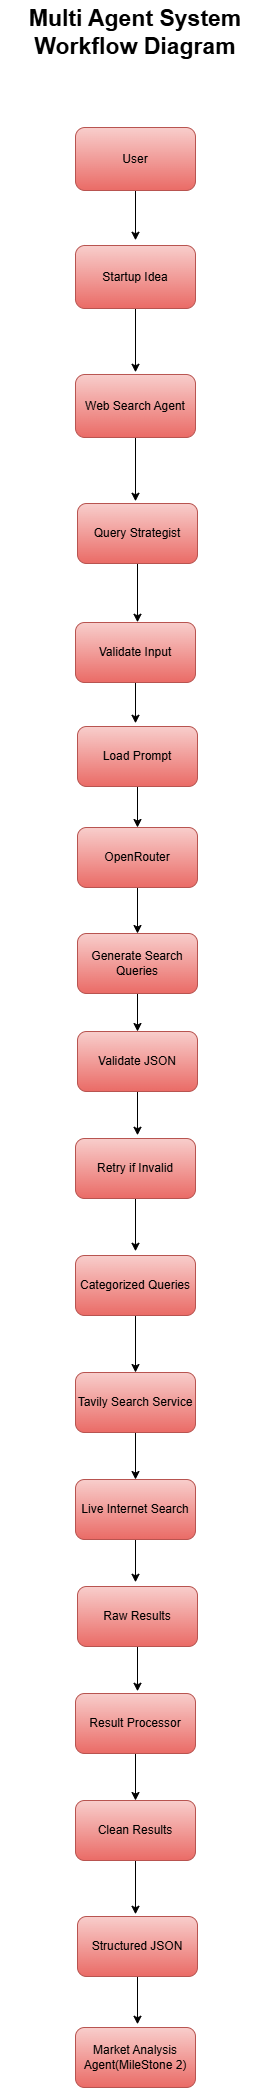

The diagram above was exported from draw.io. Its source (the exported page's mxGraphModel, read from the mxfile embedded in the PNG):
<mxGraphModel dx="3433" dy="2993" grid="0" gridSize="10" guides="1" tooltips="1" connect="1" arrows="1" fold="1" page="0" pageScale="1" pageWidth="827" pageHeight="1169" math="0" shadow="0">
  <root>
    <mxCell id="0" />
    <mxCell id="1" parent="0" />
    <mxCell id="a9aEuxe_fmhIDkSceEhM-24" edge="1" parent="1" source="a9aEuxe_fmhIDkSceEhM-1" style="edgeStyle=orthogonalEdgeStyle;rounded=0;orthogonalLoop=1;jettySize=auto;html=1;">
      <mxGeometry relative="1" as="geometry">
        <mxPoint x="395" y="171.7500228881836" as="targetPoint" />
      </mxGeometry>
    </mxCell>
    <mxCell id="a9aEuxe_fmhIDkSceEhM-1" parent="1" style="rounded=1;whiteSpace=wrap;html=1;fillColor=#f8cecc;gradientColor=#ea6b66;strokeColor=#b85450;" value="Validate Input" vertex="1">
      <mxGeometry height="60" width="120" x="335" y="71" as="geometry" />
    </mxCell>
    <mxCell id="a9aEuxe_fmhIDkSceEhM-25" edge="1" parent="1" source="a9aEuxe_fmhIDkSceEhM-2" style="edgeStyle=orthogonalEdgeStyle;rounded=0;orthogonalLoop=1;jettySize=auto;html=1;entryX=0.5;entryY=0;entryDx=0;entryDy=0;" target="a9aEuxe_fmhIDkSceEhM-3">
      <mxGeometry relative="1" as="geometry" />
    </mxCell>
    <mxCell id="a9aEuxe_fmhIDkSceEhM-2" parent="1" style="rounded=1;whiteSpace=wrap;html=1;fillColor=#f8cecc;gradientColor=#ea6b66;strokeColor=#b85450;" value="Load Prompt" vertex="1">
      <mxGeometry height="60" width="120" x="337" y="175" as="geometry" />
    </mxCell>
    <mxCell id="a9aEuxe_fmhIDkSceEhM-26" edge="1" parent="1" source="a9aEuxe_fmhIDkSceEhM-3" style="edgeStyle=orthogonalEdgeStyle;rounded=0;orthogonalLoop=1;jettySize=auto;html=1;entryX=0.5;entryY=0;entryDx=0;entryDy=0;" target="a9aEuxe_fmhIDkSceEhM-4">
      <mxGeometry relative="1" as="geometry" />
    </mxCell>
    <mxCell id="a9aEuxe_fmhIDkSceEhM-3" parent="1" style="rounded=1;whiteSpace=wrap;html=1;fillColor=#f8cecc;gradientColor=#ea6b66;strokeColor=#b85450;" value="OpenRouter" vertex="1">
      <mxGeometry height="60" width="120" x="337" y="276" as="geometry" />
    </mxCell>
    <mxCell id="a9aEuxe_fmhIDkSceEhM-27" edge="1" parent="1" source="a9aEuxe_fmhIDkSceEhM-4" style="edgeStyle=orthogonalEdgeStyle;rounded=0;orthogonalLoop=1;jettySize=auto;html=1;exitX=0.5;exitY=1;exitDx=0;exitDy=0;entryX=0.5;entryY=0;entryDx=0;entryDy=0;" target="a9aEuxe_fmhIDkSceEhM-5">
      <mxGeometry relative="1" as="geometry" />
    </mxCell>
    <mxCell id="a9aEuxe_fmhIDkSceEhM-4" parent="1" style="rounded=1;whiteSpace=wrap;html=1;fillColor=#f8cecc;gradientColor=#ea6b66;strokeColor=#b85450;" value="Generate Search Queries" vertex="1">
      <mxGeometry height="60" width="120" x="337" y="382" as="geometry" />
    </mxCell>
    <mxCell id="a9aEuxe_fmhIDkSceEhM-28" edge="1" parent="1" source="a9aEuxe_fmhIDkSceEhM-5" style="edgeStyle=orthogonalEdgeStyle;rounded=0;orthogonalLoop=1;jettySize=auto;html=1;">
      <mxGeometry relative="1" as="geometry">
        <mxPoint x="397" y="583.7500305175781" as="targetPoint" />
      </mxGeometry>
    </mxCell>
    <mxCell id="a9aEuxe_fmhIDkSceEhM-5" parent="1" style="rounded=1;whiteSpace=wrap;html=1;fillColor=#f8cecc;gradientColor=#ea6b66;strokeColor=#b85450;" value="Validate JSON" vertex="1">
      <mxGeometry height="60" width="120" x="337" y="480" as="geometry" />
    </mxCell>
    <mxCell id="a9aEuxe_fmhIDkSceEhM-31" edge="1" parent="1" source="a9aEuxe_fmhIDkSceEhM-6" style="edgeStyle=orthogonalEdgeStyle;rounded=0;orthogonalLoop=1;jettySize=auto;html=1;entryX=0.5;entryY=0;entryDx=0;entryDy=0;" target="a9aEuxe_fmhIDkSceEhM-7">
      <mxGeometry relative="1" as="geometry" />
    </mxCell>
    <mxCell id="a9aEuxe_fmhIDkSceEhM-6" parent="1" style="rounded=1;whiteSpace=wrap;html=1;fillColor=#f8cecc;gradientColor=#ea6b66;strokeColor=#b85450;" value="Tavily Search Service" vertex="1">
      <mxGeometry height="60" width="120" x="335" y="821" as="geometry" />
    </mxCell>
    <mxCell id="a9aEuxe_fmhIDkSceEhM-32" edge="1" parent="1" source="a9aEuxe_fmhIDkSceEhM-7" style="edgeStyle=orthogonalEdgeStyle;rounded=0;orthogonalLoop=1;jettySize=auto;html=1;">
      <mxGeometry relative="1" as="geometry">
        <mxPoint x="395" y="1030.7500381469727" as="targetPoint" />
      </mxGeometry>
    </mxCell>
    <mxCell id="a9aEuxe_fmhIDkSceEhM-7" parent="1" style="rounded=1;whiteSpace=wrap;html=1;fillColor=#f8cecc;gradientColor=#ea6b66;strokeColor=#b85450;" value="Live Internet Search" vertex="1">
      <mxGeometry height="60" width="120" x="335" y="928" as="geometry" />
    </mxCell>
    <mxCell id="a9aEuxe_fmhIDkSceEhM-33" edge="1" parent="1" source="a9aEuxe_fmhIDkSceEhM-8" style="edgeStyle=orthogonalEdgeStyle;rounded=0;orthogonalLoop=1;jettySize=auto;html=1;">
      <mxGeometry relative="1" as="geometry">
        <mxPoint x="397" y="1139.7499389648438" as="targetPoint" />
      </mxGeometry>
    </mxCell>
    <mxCell id="a9aEuxe_fmhIDkSceEhM-8" parent="1" style="rounded=1;whiteSpace=wrap;html=1;fillColor=#f8cecc;gradientColor=#ea6b66;strokeColor=#b85450;" value="Raw Results" vertex="1">
      <mxGeometry height="60" width="120" x="337" y="1035" as="geometry" />
    </mxCell>
    <mxCell id="a9aEuxe_fmhIDkSceEhM-35" edge="1" parent="1" source="a9aEuxe_fmhIDkSceEhM-9" style="edgeStyle=orthogonalEdgeStyle;rounded=0;orthogonalLoop=1;jettySize=auto;html=1;">
      <mxGeometry relative="1" as="geometry">
        <mxPoint x="395" y="1362.7500076293945" as="targetPoint" />
      </mxGeometry>
    </mxCell>
    <mxCell id="a9aEuxe_fmhIDkSceEhM-9" parent="1" style="rounded=1;whiteSpace=wrap;html=1;fillColor=#f8cecc;gradientColor=#ea6b66;strokeColor=#b85450;" value="Clean Results" vertex="1">
      <mxGeometry height="60" width="120" x="335" y="1249" as="geometry" />
    </mxCell>
    <mxCell id="a9aEuxe_fmhIDkSceEhM-34" edge="1" parent="1" source="a9aEuxe_fmhIDkSceEhM-10" style="edgeStyle=orthogonalEdgeStyle;rounded=0;orthogonalLoop=1;jettySize=auto;html=1;entryX=0.5;entryY=0;entryDx=0;entryDy=0;" target="a9aEuxe_fmhIDkSceEhM-9">
      <mxGeometry relative="1" as="geometry" />
    </mxCell>
    <mxCell id="a9aEuxe_fmhIDkSceEhM-10" parent="1" style="rounded=1;whiteSpace=wrap;html=1;fillColor=#f8cecc;gradientColor=#ea6b66;strokeColor=#b85450;" value="Result Processor" vertex="1">
      <mxGeometry height="60" width="120" x="335" y="1142" as="geometry" />
    </mxCell>
    <mxCell id="a9aEuxe_fmhIDkSceEhM-30" edge="1" parent="1" source="a9aEuxe_fmhIDkSceEhM-11" style="edgeStyle=orthogonalEdgeStyle;rounded=0;orthogonalLoop=1;jettySize=auto;html=1;entryX=0.5;entryY=0;entryDx=0;entryDy=0;" target="a9aEuxe_fmhIDkSceEhM-6">
      <mxGeometry relative="1" as="geometry" />
    </mxCell>
    <mxCell id="a9aEuxe_fmhIDkSceEhM-11" parent="1" style="rounded=1;whiteSpace=wrap;html=1;fillColor=#f8cecc;gradientColor=#ea6b66;strokeColor=#b85450;" value="Categorized Queries" vertex="1">
      <mxGeometry height="60" width="120" x="335" y="704" as="geometry" />
    </mxCell>
    <mxCell id="a9aEuxe_fmhIDkSceEhM-29" edge="1" parent="1" source="a9aEuxe_fmhIDkSceEhM-12" style="edgeStyle=orthogonalEdgeStyle;rounded=0;orthogonalLoop=1;jettySize=auto;html=1;">
      <mxGeometry relative="1" as="geometry">
        <mxPoint x="395" y="699.7499771118164" as="targetPoint" />
      </mxGeometry>
    </mxCell>
    <mxCell id="a9aEuxe_fmhIDkSceEhM-12" parent="1" style="rounded=1;whiteSpace=wrap;html=1;fillColor=#f8cecc;gradientColor=#ea6b66;strokeColor=#b85450;" value="Retry if Invalid" vertex="1">
      <mxGeometry height="60" width="120" x="335" y="587" as="geometry" />
    </mxCell>
    <mxCell id="a9aEuxe_fmhIDkSceEhM-23" edge="1" parent="1" source="a9aEuxe_fmhIDkSceEhM-13" style="edgeStyle=orthogonalEdgeStyle;rounded=0;orthogonalLoop=1;jettySize=auto;html=1;">
      <mxGeometry relative="1" as="geometry">
        <mxPoint x="397" y="70.74996185302734" as="targetPoint" />
      </mxGeometry>
    </mxCell>
    <mxCell id="a9aEuxe_fmhIDkSceEhM-13" parent="1" style="rounded=1;whiteSpace=wrap;html=1;fillColor=#f8cecc;gradientColor=#ea6b66;strokeColor=#b85450;" value="Query Strategist" vertex="1">
      <mxGeometry height="60" width="120" x="337" y="-48" as="geometry" />
    </mxCell>
    <mxCell id="a9aEuxe_fmhIDkSceEhM-21" edge="1" parent="1" source="a9aEuxe_fmhIDkSceEhM-14" style="edgeStyle=orthogonalEdgeStyle;rounded=0;orthogonalLoop=1;jettySize=auto;html=1;">
      <mxGeometry relative="1" as="geometry">
        <mxPoint x="395" y="-50.24998474121094" as="targetPoint" />
      </mxGeometry>
    </mxCell>
    <mxCell id="a9aEuxe_fmhIDkSceEhM-14" parent="1" style="rounded=1;whiteSpace=wrap;html=1;fillColor=#f8cecc;strokeColor=#b85450;gradientColor=#ea6b66;" value="Web Search Agent" vertex="1">
      <mxGeometry height="63" width="120" x="335" y="-177" as="geometry" />
    </mxCell>
    <mxCell id="a9aEuxe_fmhIDkSceEhM-20" edge="1" parent="1" source="a9aEuxe_fmhIDkSceEhM-15" style="edgeStyle=orthogonalEdgeStyle;rounded=0;orthogonalLoop=1;jettySize=auto;html=1;">
      <mxGeometry relative="1" as="geometry">
        <mxPoint x="395" y="-179.24996185302734" as="targetPoint" />
      </mxGeometry>
    </mxCell>
    <mxCell id="a9aEuxe_fmhIDkSceEhM-15" parent="1" style="rounded=1;whiteSpace=wrap;html=1;fillColor=#f8cecc;strokeColor=#b85450;gradientColor=#ea6b66;" value="Startup Idea" vertex="1">
      <mxGeometry height="63" width="120" x="335" y="-306" as="geometry" />
    </mxCell>
    <mxCell id="a9aEuxe_fmhIDkSceEhM-19" edge="1" parent="1" source="a9aEuxe_fmhIDkSceEhM-16" style="edgeStyle=orthogonalEdgeStyle;rounded=0;orthogonalLoop=1;jettySize=auto;html=1;">
      <mxGeometry relative="1" as="geometry">
        <mxPoint x="395" y="-311.25000762939453" as="targetPoint" />
      </mxGeometry>
    </mxCell>
    <mxCell id="a9aEuxe_fmhIDkSceEhM-16" parent="1" style="rounded=1;whiteSpace=wrap;html=1;fillColor=#f8cecc;strokeColor=#b85450;gradientColor=#ea6b66;" value="User" vertex="1">
      <mxGeometry height="63" width="120" x="335" y="-424" as="geometry" />
    </mxCell>
    <mxCell id="a9aEuxe_fmhIDkSceEhM-17" parent="1" style="rounded=1;whiteSpace=wrap;html=1;fillColor=#f8cecc;gradientColor=#ea6b66;strokeColor=#b85450;" value="Market Analysis Agent(MileStone 2)" vertex="1">
      <mxGeometry height="60" width="120" x="335" y="1476" as="geometry" />
    </mxCell>
    <mxCell id="a9aEuxe_fmhIDkSceEhM-36" edge="1" parent="1" source="a9aEuxe_fmhIDkSceEhM-18" style="edgeStyle=orthogonalEdgeStyle;rounded=0;orthogonalLoop=1;jettySize=auto;html=1;">
      <mxGeometry relative="1" as="geometry">
        <mxPoint x="397" y="1472.7499504089355" as="targetPoint" />
      </mxGeometry>
    </mxCell>
    <mxCell id="a9aEuxe_fmhIDkSceEhM-18" parent="1" style="rounded=1;whiteSpace=wrap;html=1;fillColor=#f8cecc;gradientColor=#ea6b66;strokeColor=#b85450;" value="Structured JSON" vertex="1">
      <mxGeometry height="60" width="120" x="337" y="1365" as="geometry" />
    </mxCell>
    <mxCell id="a9aEuxe_fmhIDkSceEhM-37" parent="1" style="text;html=1;whiteSpace=wrap;strokeColor=none;fillColor=none;align=center;verticalAlign=middle;rounded=0;" value="&lt;b&gt;&lt;font style=&quot;font-size: 23px;&quot;&gt;Multi Agent System Workflow Diagram&lt;/font&gt;&lt;/b&gt;" vertex="1">
      <mxGeometry height="63" width="271.5" x="259.25" y="-551" as="geometry" />
    </mxCell>
  </root>
</mxGraphModel>